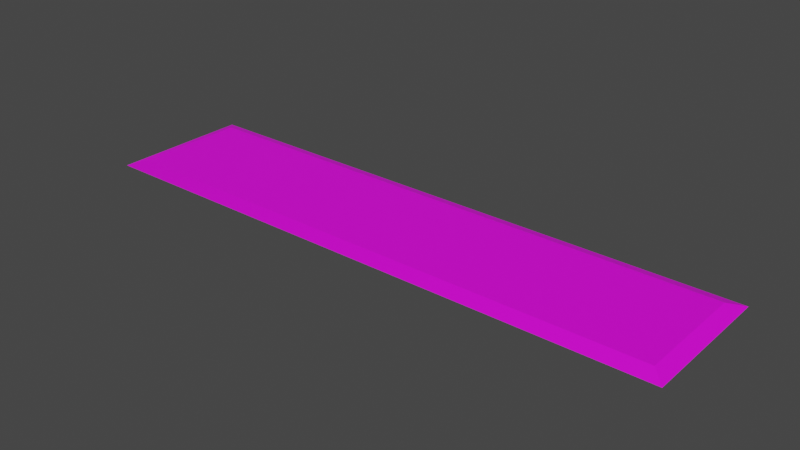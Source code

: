 # Source: Portal_1_Lightstrip.blend  (saved by Blender 2.93.21; exported with 4.5.12 LTS)
import bpy
from mathutils import Matrix  # noqa: F401  (used for matrix-valued properties, if any)

bpy.ops.wm.read_factory_settings(use_empty=True)
scene = bpy.context.scene
scene.name = 'Scene'

# ---- collections
col_p1_lightstrip_reference = bpy.data.collections.new('p1_lightstrip_reference'); scene.collection.children.link(col_p1_lightstrip_reference)

# ---- images (referenced by path relative to the original .blend; pixels are not part of the script)
import os
ASSET_DIR = os.environ.get("B2B_ASSET_DIR", "")  # directory of the original .blend (textures are referenced by path, not embedded)
HERE = os.path.dirname(os.path.abspath(__file__))  # packed textures are extracted next to this script under _unpacked/

def load_image(name, relpath, width, height, colorspace="sRGB"):
    """Load a texture the original file referenced (path relative to the .blend, or extracted next to this script)."""
    p = next((c for c in (os.path.join(HERE, relpath), os.path.join(ASSET_DIR, relpath)) if relpath and os.path.exists(c)), "")
    if p:
        img = bpy.data.images.load(p, check_existing=True)
        img.name = name
    else:  # same state as the original file: an image datablock whose file is absent (Cycles renders it pink)
        img = bpy.data.images.new(name, width, height)
        img.source = "FILE"
        img.filepath = "//" + (relpath or name)
    img.colorspace_settings.name = colorspace
    return img
img_p1_lightstrip_tga = load_image('p1_lightstrip.tga', 'p1_lightstrip.tga', 1024, 1024, 'sRGB')
img_p1_lightstrip_glass_png_001 = load_image('p1_lightstrip_glass.png.001', 'p1_lightstrip_glass.png', 1024, 1024, 'sRGB')

# ---- materials (node trees are filled in below, after node groups)
mat_p1_lightstrip_glow = bpy.data.materials.new('p1_lightstrip_glow')
mat_p1_lightstrip_glow.alpha_threshold = 0.0
mat_p1_lightstrip_glow.use_backface_culling = True
mat_p1_lightstrip_glow.use_transparent_shadow = False
mat_p1_lightstrip_glow.diffuse_color = (0.6152, 0.6152, 0.6152, 1.0)
mat_p1_lightstrip_glow.roughness = 0.5
mat_p1_lightstrip_glass = bpy.data.materials.new('p1_lightstrip_glass')
mat_p1_lightstrip_glass.alpha_threshold = 0.0
mat_p1_lightstrip_glass.use_backface_culling = True
mat_p1_lightstrip_glass.use_transparent_shadow = False
mat_p1_lightstrip_glass.use_raytrace_refraction = True
mat_p1_lightstrip_glass.use_screen_refraction = True
mat_p1_lightstrip_glass.thickness_mode = 'SLAB'
mat_p1_lightstrip_glass.diffuse_color = (0.3051, 0.7324, 0.7539, 1.0)
mat_p1_lightstrip_glass.roughness = 0.5
mat_p1_lightstrip = bpy.data.materials.new('p1_lightstrip')
mat_p1_lightstrip.alpha_threshold = 0.0
mat_p1_lightstrip.use_backface_culling = True
mat_p1_lightstrip.use_transparent_shadow = False
mat_p1_lightstrip.diffuse_color = (0.477, 0.477, 0.477, 1.0)
mat_p1_lightstrip.roughness = 0.5

# ---- node groups
ng_auto_smooth = bpy.data.node_groups.new('Auto Smooth', 'GeometryNodeTree')
_s = ng_auto_smooth.interface.new_socket(name='Geometry', in_out='OUTPUT', socket_type='NodeSocketGeometry')
_s = ng_auto_smooth.interface.new_socket(name='Geometry', in_out='INPUT', socket_type='NodeSocketGeometry')
_s = ng_auto_smooth.interface.new_socket(name='Angle', in_out='INPUT', socket_type='NodeSocketFloat')
_s.subtype = 'ANGLE'
_s.min_value = 0.0
_s.max_value = 3.142
ng_auto_smooth.is_modifier = True
_N = ng_auto_smooth.nodes; _L = ng_auto_smooth.links
n0 = _N.new('NodeGroupOutput'); n0.name = 'Group Output'; n0.location = (480, -100)
n1 = _N.new('NodeGroupInput'); n1.name = 'Group Input'; n1.location = (-420, -300)
n2 = _N.new('NodeGroupInput'); n2.name = 'Group Input.001'; n2.location = (-60, -100)
n3 = _N.new('GeometryNodeSetShadeSmooth'); n3.name = 'Set Shade Smooth'; n3.location = (120, -100)
n3.domain = 'EDGE'
n4 = _N.new('GeometryNodeSetShadeSmooth'); n4.name = 'Set Shade Smooth.001'; n4.location = (300, -100)
n5 = _N.new('GeometryNodeInputMeshEdgeAngle'); n5.name = 'Edge Angle'; n5.location = (-420, -220)
n6 = _N.new('GeometryNodeInputEdgeSmooth'); n6.name = 'Is Edge Smooth'; n6.location = (-60, -160)
n7 = _N.new('GeometryNodeInputShadeSmooth'); n7.name = 'Is Face Smooth'; n7.location = (-240, -340)
n8 = _N.new('FunctionNodeBooleanMath'); n8.name = 'Boolean Math'; n8.location = (-60, -220)
n9 = _N.new('FunctionNodeCompare'); n9.name = 'Compare'; n9.location = (-240, -180)
n9.operation = 'LESS_EQUAL'
_L.new(n5.outputs[0], n9.inputs[0])
_L.new(n4.outputs[0], n0.inputs[0])
_L.new(n1.outputs[1], n9.inputs[1])
_L.new(n9.outputs[0], n8.inputs[0])
_L.new(n7.outputs[0], n8.inputs[1])
_L.new(n2.outputs[0], n3.inputs[0])
_L.new(n6.outputs[0], n3.inputs[1])
_L.new(n3.outputs[0], n4.inputs[0])
_L.new(n8.outputs[0], n3.inputs[2])
n0.is_active_output = True

# ---- material node trees
mat_p1_lightstrip_glow.use_nodes = True; mat_p1_lightstrip_glow.node_tree.nodes.clear()
_N = mat_p1_lightstrip_glow.node_tree.nodes; _L = mat_p1_lightstrip_glow.node_tree.links
n0 = _N.new('ShaderNodeOutputMaterial'); n0.name = 'Material Output'; n0.location = (300, 300)
n1 = _N.new('ShaderNodeBsdfPrincipled'); n1.name = 'Principled BSDF'; n1.location = (10, 300)
n1.distribution = 'GGX'
n1.subsurface_method = 'BURLEY'
n1.inputs[3].default_value = 1.45
n1.inputs[27].default_value = (0.0, 0.0, 0.0, 1.0)
n1.inputs[28].default_value = 1.0
n2 = _N.new('ShaderNodeTexImage'); n2.name = 'Image Texture'; n2.location = (-280, 280)
n2.image = img_p1_lightstrip_tga
_L.new(n1.outputs[0], n0.inputs[0])
_L.new(n2.outputs[0], n1.inputs[0])
n0.is_active_output = True
mat_p1_lightstrip_glass.use_nodes = True; mat_p1_lightstrip_glass.node_tree.nodes.clear()
_N = mat_p1_lightstrip_glass.node_tree.nodes; _L = mat_p1_lightstrip_glass.node_tree.links
n0 = _N.new('ShaderNodeOutputMaterial'); n0.name = 'Material Output'; n0.location = (300, 300)
n1 = _N.new('ShaderNodeBsdfPrincipled'); n1.name = 'Principled BSDF'; n1.location = (10, 300)
n1.distribution = 'GGX'
n1.subsurface_method = 'BURLEY'
n1.inputs[3].default_value = 1.45
n1.inputs[27].default_value = (0.0, 0.0, 0.0, 1.0)
n1.inputs[28].default_value = 1.0
n2 = _N.new('ShaderNodeTexImage'); n2.name = 'Image Texture'; n2.location = (-180, 280)
n2.image = img_p1_lightstrip_glass_png_001
_L.new(n1.outputs[0], n0.inputs[0])
_L.new(n2.outputs[0], n1.inputs[0])
n0.is_active_output = True
mat_p1_lightstrip.use_nodes = True; mat_p1_lightstrip.node_tree.nodes.clear()
_N = mat_p1_lightstrip.node_tree.nodes; _L = mat_p1_lightstrip.node_tree.links
n0 = _N.new('ShaderNodeOutputMaterial'); n0.name = 'Material Output'; n0.location = (300, 300)
n1 = _N.new('ShaderNodeBsdfPrincipled'); n1.name = 'Principled BSDF'; n1.location = (10, 300)
n1.distribution = 'GGX'
n1.subsurface_method = 'BURLEY'
n1.inputs[3].default_value = 1.45
n1.inputs[27].default_value = (0.0, 0.0, 0.0, 1.0)
n1.inputs[28].default_value = 1.0
n2 = _N.new('ShaderNodeTexImage'); n2.name = 'Image Texture'; n2.location = (-280, 280)
n2.image = img_p1_lightstrip_tga
_L.new(n1.outputs[0], n0.inputs[0])
_L.new(n2.outputs[0], n1.inputs[0])
n0.is_active_output = True

# ---- world
world_world = bpy.data.worlds.new('World'); scene.world = world_world
world_world.use_nodes = True; world_world.node_tree.nodes.clear()
_N = world_world.node_tree.nodes; _L = world_world.node_tree.links
n0 = _N.new('ShaderNodeOutputWorld'); n0.name = 'World Output'; n0.location = (300, 300)
n1 = _N.new('ShaderNodeBackground'); n1.name = 'Background'; n1.location = (10, 300)
n1.inputs[0].default_value = (0.05088, 0.05088, 0.05088, 1.0)
_L.new(n1.outputs[0], n0.inputs[0])
n0.is_active_output = True
world_world.color = (0.05088, 0.05088, 0.05088)
world_world.use_sun_shadow = False
world_world.sun_shadow_jitter_overblur = 0.0

# ---- meshes
me_p1_lightstrip_reference = bpy.data.meshes.new('p1_lightstrip_reference')
me_p1_lightstrip_reference.from_pydata([(63.0, 15.0, 0.0), (63.0, -15.0, 0.0), (-63.0, 15.0, 0.0), (-63.0, -15.0, 0.0), (-60.0, 12.0, 1.0), (-60.0, -12.0, 1.0), (-60.0, -12.0, 1.005), (-60.0, 12.0, 1.005), (60.0, -12.0, 1.0), (60.0, -12.0, 1.005), (60.0, 12.0, 1.005), (60.0, 12.0, 1.0), (-60.0, -12.0, 0.205), (-60.0, 12.0, 0.205), (60.0, -12.0, 0.205), (60.0, 12.0, 0.205)], [], [(3, 6, 7, 2), (7, 13, 15, 10), (1, 0, 10, 9), (9, 6, 3, 1), (0, 2, 7, 10), (6, 9, 14, 12), (7, 6, 12, 13), (14, 15, 13, 12), (9, 10, 15, 14), (11, 4, 5, 8)])
me_p1_lightstrip_reference.polygons.foreach_set('use_smooth', [1, 1, 0, 1, 1, 1, 0, 1, 0, 1])
me_p1_lightstrip_reference.polygons.foreach_set('material_index', [2, 0, 2, 2, 2, 0, 0, 0, 0, 1])
_k = set([(0, 1), (0, 2), (1, 3), (2, 3), (6, 12), (7, 13)])
me_p1_lightstrip_reference.attributes.new('sharp_edge', 'BOOLEAN', 'EDGE').data.foreach_set('value', [ (min(e.vertices), max(e.vertices)) in _k for e in me_p1_lightstrip_reference.edges])
_uv = me_p1_lightstrip_reference.uv_layers.new(name='UVMap')
_uv.uv.foreach_set('vector', [0.9939, 0.4737, 0.9669, 0.4274, 0.9669, 0.05691, 0.9939, 0.002888, 0.01953, 0.8906, 0.02734, 0.875, 0.9727, 0.875, 0.9805, 0.8906, 0.00606, 0.4737, 0.00606, 0.002888, 0.03307, 0.05691, 0.03307, 0.4274, 0.03307, 0.4274, 0.9669, 0.4274, 0.9939, 0.4737, 0.00606, 0.4737, 0.00606, 0.002888, 0.9939, 0.002888, 0.9669, 0.05691, 0.03307, 0.05691, 0.01953, 0.4844, 0.9805, 0.4844, 0.9727, 0.5, 0.02734, 0.5, 0.01953, 0.8906, 0.01953, 0.4844, 0.02734, 0.5, 0.02734, 0.875, 0.9727, 0.5, 0.9727, 0.875, 0.02734, 0.875, 0.02734, 0.5, 0.9805, 0.4844, 0.9805, 0.8906, 0.9727, 0.875, 0.9727, 0.5, 1.211, 0.03906, 0.03906, 1.211, -0.2109, 0.9609, 0.9609, -0.2109])
me_p1_lightstrip_reference.materials.append(mat_p1_lightstrip_glow)
me_p1_lightstrip_reference.materials.append(mat_p1_lightstrip_glass)
me_p1_lightstrip_reference.materials.append(mat_p1_lightstrip)
me_p1_lightstrip_reference.use_remesh_preserve_volume = False
me_p1_lightstrip_reference.use_remesh_preserve_attributes = False
me_p1_lightstrip_reference.use_mirror_vertex_groups = False
me_p1_lightstrip_reference.update()

# ---- objects
ob_p1_lightstrip_reference = bpy.data.objects.new('p1_lightstrip_reference', me_p1_lightstrip_reference)

# ---- transforms, parenting, visibility, modifiers, constraints
ob_p1_lightstrip_reference.location = (0.0, 0.0, 0.0)
ob_p1_lightstrip_reference.lineart.crease_threshold = 0.0
_m = ob_p1_lightstrip_reference.modifiers.new('Auto Smooth', 'NODES')
_m.node_group = ng_auto_smooth
_gi = [s.identifier for s in ng_auto_smooth.interface.items_tree if s.item_type == 'SOCKET' and s.in_out == 'INPUT']
_m[_gi[1]] = 0.5236  # Angle

# ---- collection membership
col_p1_lightstrip_reference.objects.link(ob_p1_lightstrip_reference)

# ---- scene / render settings (as saved in the file)
scene.frame_start = 1; scene.frame_end = 250; scene.frame_set(1)
scene.render.engine = 'BLENDER_EEVEE_NEXT'
scene.cycles.use_denoising = False
scene.cycles.samples = 128
scene.cycles.sampling_pattern = 'TABULATED_SOBOL'
scene.cycles.use_adaptive_sampling = False
scene.cycles.use_light_tree = False
scene.eevee.use_raytracing = True
scene.view_settings.view_transform = 'Filmic'
bpy.context.view_layer.update()

# ---- added for rendering (the .blend has no active camera and no usable light): camera, sun
cam_auto = bpy.data.cameras.new('AutoCamera')
cam_auto.lens = 50.0
cam_auto.sensor_width = 36.0
cam_auto.clip_end = 2103.2
ob_auto_camera = bpy.data.objects.new('AutoCamera', cam_auto)
scene.collection.objects.link(ob_auto_camera)
ob_auto_camera.location = (119.841, -143.809, 96.3751)
ob_auto_camera.rotation_euler = (1.09748, -7.21219e-08, 0.694738)
scene.camera = ob_auto_camera
light_auto_sun = bpy.data.lights.new('AutoSun', 'SUN')
light_auto_sun.energy = 3.0
light_auto_sun.angle = 0.0523599
ob_auto_sun = bpy.data.objects.new('AutoSun', light_auto_sun)
scene.collection.objects.link(ob_auto_sun)
ob_auto_sun.rotation_euler = (0.872665, 0.174533, 0.523599)
bpy.context.view_layer.update()

